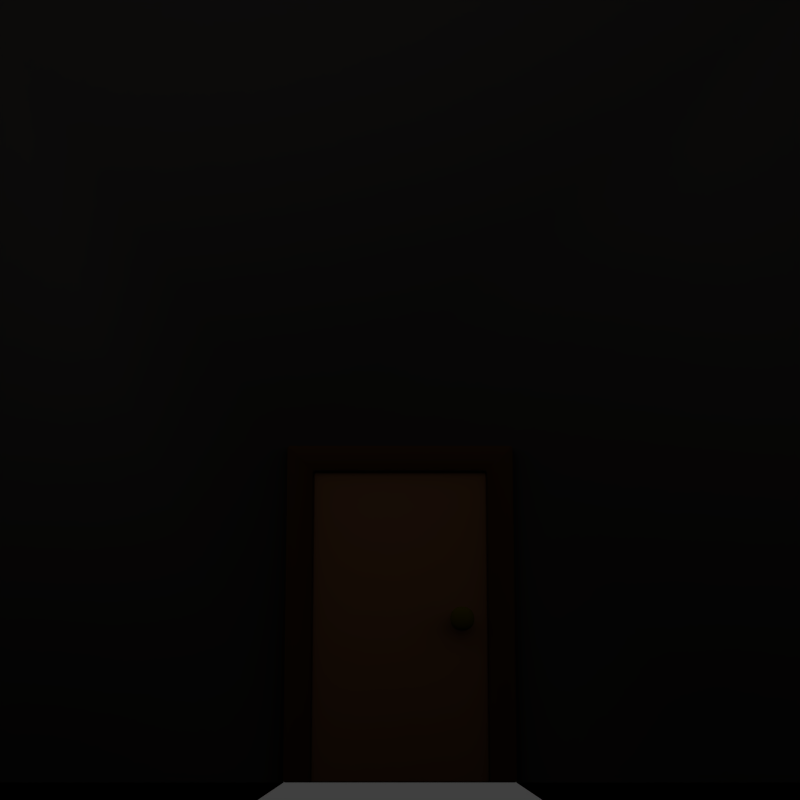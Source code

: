 # Source: render_door.blend  (saved by Blender 2.69.0; exported with 4.5.12 LTS)
import bpy
from mathutils import Matrix  # noqa: F401  (used for matrix-valued properties, if any)

bpy.ops.wm.read_factory_settings(use_empty=True)
scene = bpy.context.scene
scene.name = 'Scene'

# ---- collections
col_collection_1 = bpy.data.collections.new('Collection 1'); scene.collection.children.link(col_collection_1)

# ---- materials (node trees are filled in below, after node groups)
mat_material_005 = bpy.data.materials.new('Material.005')
mat_material_005.alpha_threshold = 0.0
mat_material_005.use_transparent_shadow = False
mat_material_005.diffuse_color = (0.08353, 0.07589, 0.07154, 1.0)
mat_material_005.roughness = 0.5
mat_material_005.specular_intensity = 0.2
mat_material_004 = bpy.data.materials.new('Material.004')
mat_material_004.alpha_threshold = 0.0
mat_material_004.use_transparent_shadow = False
mat_material_004.diffuse_color = (0.08353, 0.07589, 0.07154, 1.0)
mat_material_004.roughness = 0.5
mat_material_004.specular_intensity = 0.2
mat_material_004.line_color = (0.0, 0.0, 0.0, 1.0)
mat_dark = bpy.data.materials.new('Dark')
mat_dark.alpha_threshold = 0.0
mat_dark.use_transparent_shadow = False
mat_dark.diffuse_color = (0.006538, 0.008297, 0.0106, 1.0)
mat_dark.roughness = 0.5
mat_dark.line_color = (0.0, 0.0, 0.0, 1.0)
mat_material_001 = bpy.data.materials.new('Material.001')
mat_material_001.alpha_threshold = 0.0
mat_material_001.use_transparent_shadow = False
mat_material_001.diffuse_color = (0.08353, 0.03804, 0.01535, 1.0)
mat_material_001.roughness = 0.5
mat_material_001.specular_intensity = 0.2
mat_material_001.line_color = (0.0, 0.0, 0.0, 1.0)
mat_material_002 = bpy.data.materials.new('Material.002')
mat_material_002.alpha_threshold = 0.0
mat_material_002.use_transparent_shadow = False
mat_material_002.diffuse_color = (0.2266, 0.1084, 0.04951, 1.0)
mat_material_002.roughness = 0.5
mat_material_002.specular_intensity = 0.2
mat_material_002.line_color = (0.0, 0.0, 0.0, 1.0)
mat_material_003 = bpy.data.materials.new('Material.003')
mat_material_003.alpha_threshold = 0.0
mat_material_003.use_transparent_shadow = False
mat_material_003.preview_render_type = 'SHADERBALL'
mat_material_003.diffuse_color = (0.1107, 0.0864, 0.0, 1.0)
mat_material_003.roughness = 0.5
mat_material_003.specular_intensity = 1.0
mat_material_003.line_color = (0.0, 0.0, 0.0, 1.0)
mat_material = bpy.data.materials.new('Material')
mat_material.alpha_threshold = 0.0
mat_material.use_transparent_shadow = False
mat_material.diffuse_color = (0.01467, 0.01467, 0.01467, 1.0)
mat_material.roughness = 0.5
mat_material.specular_intensity = 0.0
mat_material.line_color = (0.0, 0.0, 0.0, 1.0)

# ---- material node trees

# ---- world
world_world = bpy.data.worlds.new('World'); scene.world = world_world
world_world.color = (0.05088, 0.05088, 0.05088)
world_world.use_sun_shadow = False
world_world.sun_shadow_jitter_overblur = 0.0
world_world.cycles.sampling_method = 'MANUAL'
world_world.cycles.sample_map_resolution = 256
world_world.light_settings.ao_factor = 0.8
world_world.light_settings.distance = 1000.0

# ---- cameras
cam_camera = bpy.data.cameras.new('Camera')
cam_camera.clip_end = 100.0
cam_camera.lens = 70.0
cam_camera.sensor_width = 32.0
cam_camera.sensor_height = 18.0
cam_camera.ortho_scale = 7.314
cam_camera.dof.focus_distance = 0.0
cam_camera.dof.aperture_fstop = 128.0

# ---- lights
light_lamp = bpy.data.lights.new('Lamp', 'POINT')
light_lamp.transmission_factor = 0.0
light_lamp.cutoff_distance = 30.0
light_lamp.energy = 110.0
light_lamp.shadow_buffer_clip_start = 1.001
light_lamp.shadow_soft_size = 0.1
light_lamp.shadow_maximum_resolution = 0.006
light_lamp.use_absolute_resolution = True
light_lamp.cycles.use_multiple_importance_sampling = False

# ---- meshes
me_cube_004 = bpy.data.meshes.new('Cube.004')
me_cube_004.from_pydata([(5.861, 0.0276, 10.51), (-5.861, 0.0276, 10.51), (-5.861, -0.0276, 10.51), (5.861, -0.0276, 10.51), (5.861, -0.0276, -3.025), (5.861, 0.0276, -3.025), (-5.861, 0.0276, -3.025), (-5.861, -0.0276, -3.025), (-1.3, -0.0276, 0.0), (-1.3, 0.0276, 0.0), (1.3, 0.0276, 0.0), (1.3, -0.0276, 0.0), (1.3, -0.0276, 3.8), (-1.3, -0.0276, 3.8), (-1.3, 0.0276, 3.8), (1.3, 0.0276, 3.8)], [], [(9, 8, 7, 6), (12, 11, 4, 3), (11, 10, 5, 4), (15, 14, 1, 0), (8, 13, 2, 7), (13, 8, 9, 14), (14, 9, 6, 1), (10, 15, 0, 5), (15, 10, 11, 12), (13, 12, 3, 2), (12, 13, 14, 15), (3, 0, 1, 2), (0, 3, 4, 5), (2, 1, 6, 7)])
me_cube_004.polygons.foreach_set('use_smooth', [True] * 14)
me_cube_004.materials.append(mat_material_005)
me_cube_004.use_remesh_preserve_volume = False
me_cube_004.use_remesh_preserve_attributes = False
me_cube_004.use_mirror_vertex_groups = False
me_cube_004.update()
me_cube_003 = bpy.data.meshes.new('Cube.003')
me_cube_003.from_pydata([(5.861, 0.0276, 10.51), (-5.861, 0.0276, 10.51), (-5.861, -0.0276, 10.51), (5.861, -0.0276, 10.51), (5.861, -0.0276, -3.025), (5.861, 0.0276, -3.025), (-5.861, 0.0276, -3.025), (-5.861, -0.0276, -3.025), (-1.3, -0.0276, 0.0), (-1.3, 0.0276, 0.0), (1.3, 0.0276, 0.0), (1.3, -0.0276, 0.0), (1.3, -0.0276, 3.8), (-1.3, -0.0276, 3.8), (-1.3, 0.0276, 3.8), (1.3, 0.0276, 3.8)], [], [(9, 8, 7, 6), (12, 11, 4, 3), (11, 10, 5, 4), (15, 14, 1, 0), (8, 13, 2, 7), (13, 8, 9, 14), (14, 9, 6, 1), (10, 15, 0, 5), (15, 10, 11, 12), (13, 12, 3, 2), (12, 13, 14, 15), (3, 0, 1, 2), (0, 3, 4, 5), (2, 1, 6, 7)])
me_cube_003.polygons.foreach_set('use_smooth', [True] * 14)
me_cube_003.materials.append(mat_material_004)
me_cube_003.use_remesh_preserve_volume = False
me_cube_003.use_remesh_preserve_attributes = False
me_cube_003.use_mirror_vertex_groups = False
me_cube_003.update()
me_plane = bpy.data.meshes.new('Plane')
me_plane.from_pydata([(1.38, 0.2, 4.396), (-1.38, 0.2, 4.396), (1.38, 0.2, 0.0), (-1.38, 0.2, 0.0)], [], [(1, 0, 2, 3)])
me_plane.materials.append(mat_dark)
me_plane.use_remesh_preserve_volume = False
me_plane.use_remesh_preserve_attributes = False
me_plane.use_mirror_vertex_groups = False
me_plane.update()
me_cube_001 = bpy.data.meshes.new('Cube.001')
me_cube_001.from_pydata([(-1.0, -0.15, 0.0), (-1.0, 0.15, 0.0), (1.0, 0.15, 0.0), (1.0, -0.15, 0.0), (-1.0, -0.15, 3.5), (-1.0, 0.15, 3.5), (1.0, 0.15, 3.5), (1.0, -0.15, 3.5), (-1.3, -0.15, 0.0), (-1.3, 0.15, 0.0), (1.3, 0.15, 0.0), (1.3, -0.15, 0.0), (1.3, -0.15, 3.8), (-1.3, -0.15, 3.8), (-1.3, 0.15, 3.8), (1.3, 0.15, 3.8)], [], [(1, 0, 8, 9), (3, 2, 10, 11), (7, 3, 11, 12), (6, 5, 14, 15), (5, 1, 9, 14), (13, 14, 9, 8), (4, 7, 12, 13), (0, 4, 13, 8), (15, 12, 11, 10), (2, 6, 15, 10), (12, 15, 14, 13), (0, 1, 5, 4), (5, 6, 7, 4), (3, 7, 6, 2)])
me_cube_001.polygons.foreach_set('use_smooth', [True] * 14)
me_cube_001.materials.append(mat_material_001)
me_cube_001.use_remesh_preserve_volume = False
me_cube_001.use_remesh_preserve_attributes = False
me_cube_001.use_mirror_vertex_groups = False
me_cube_001.update()
me_cube = bpy.data.meshes.new('Cube')
me_cube.from_pydata([(0.0, -0.1, 0.0), (0.0, 0.1, 0.0), (2.0, 0.1, 0.0), (2.0, -0.1, 0.0), (0.0, -0.1, 3.5), (0.0, 0.1, 3.5), (2.0, 0.1, 3.5), (2.0, -0.1, 3.5)], [], [(4, 5, 1, 0), (5, 6, 2, 1), (6, 7, 3, 2), (7, 4, 0, 3), (0, 1, 2, 3), (7, 6, 5, 4)])
me_cube.polygons.foreach_set('use_smooth', [True] * 6)
me_cube.materials.append(mat_material_002)
me_cube.use_remesh_preserve_volume = False
me_cube.use_remesh_preserve_attributes = False
me_cube.use_mirror_vertex_groups = False
me_cube.update()
me_cube_002 = bpy.data.meshes.new('Cube.002')
me_cube_002.from_pydata([(-0.16, -0.256, 0.0), (0.0, -0.144, 0.0), (0.16, -0.256, 0.0), (0.0, -0.368, 0.0), (0.0, -0.256, -0.16), (0.0, -0.256, 0.16), (-0.12, -0.34, 0.0), (-0.12, -0.256, 0.12), (-0.12, -0.172, 0.0), (-0.12, -0.256, -0.12), (0.0, -0.172, 0.12), (0.12, -0.172, 0.0), (0.0, -0.172, -0.12), (0.12, -0.256, 0.12), (0.12, -0.34, 0.0), (0.12, -0.256, -0.12), (0.0, -0.34, 0.12), (0.0, -0.34, -0.12), (-0.09238, -0.3206, -0.09238), (-0.09238, -0.1913, -0.09238), (0.09238, -0.1913, -0.09238), (0.09238, -0.3206, -0.09238), (-0.09238, -0.3206, 0.09238), (-0.09238, -0.1913, 0.09238), (0.09238, -0.1913, 0.09238), (0.09238, -0.3206, 0.09238), (9.861e-09, 0.0, -0.064), (-0.04525, 0.0, -0.04525), (-0.064, 0.0, -1.195e-08), (-0.04525, 0.0, 0.04525), (1.368e-08, 0.0, 0.064), (0.04525, 0.0, 0.04525), (0.064, 0.0, -1.195e-08), (0.04525, 0.0, -0.04525), (9.861e-09, -0.256, -0.064), (-0.04525, -0.256, -0.04525), (-0.064, -0.256, -1.195e-08), (-0.04525, -0.256, 0.04525), (1.368e-08, -0.256, 0.064), (0.04525, -0.256, 0.04525), (0.064, -0.256, -1.195e-08), (0.04525, -0.256, -0.04525)], [], [(0, 6, 22, 7), (0, 7, 23, 8), (0, 8, 19, 9), (0, 9, 18, 6), (1, 8, 23, 10), (1, 10, 24, 11), (1, 11, 20, 12), (1, 12, 19, 8), (2, 11, 24, 13), (2, 13, 25, 14), (2, 14, 21, 15), (2, 15, 20, 11), (3, 14, 25, 16), (3, 16, 22, 6), (3, 6, 18, 17), (3, 17, 21, 14), (4, 17, 18, 9), (4, 9, 19, 12), (4, 12, 20, 15), (4, 15, 21, 17), (5, 16, 25, 13), (5, 13, 24, 10), (5, 10, 23, 7), (5, 7, 22, 16), (33, 26, 34, 41), (32, 33, 41, 40), (31, 32, 40, 39), (30, 31, 39, 38), (29, 30, 38, 37), (28, 29, 37, 36), (27, 28, 36, 35), (26, 27, 35, 34)])
me_cube_002.polygons.foreach_set('use_smooth', [True] * 32)
me_cube_002.materials.append(mat_material_003)
me_cube_002.use_remesh_preserve_volume = False
me_cube_002.use_remesh_preserve_attributes = False
me_cube_002.use_mirror_vertex_groups = False
me_cube_002.update()
me_cube_016 = bpy.data.meshes.new('Cube.016')
me_cube_016.from_pydata([(-100.0, -100.0, -1.0), (-100.0, 100.0, -1.0), (100.0, 100.0, -1.0), (100.0, -100.0, -1.0), (-100.0, -100.0, 1.0), (-100.0, 100.0, 1.0), (100.0, 100.0, 1.0), (100.0, -100.0, 1.0), (-80.0, 100.0, 1.0), (-60.0, 100.0, 1.0), (-40.0, 100.0, 1.0), (-20.0, 100.0, 1.0), (0.0, 100.0, 1.0), (20.0, 100.0, 1.0), (40.0, 100.0, 1.0), (60.0, 100.0, 1.0), (80.0, 100.0, 1.0), (80.0, 100.0, -1.0), (60.0, 100.0, -1.0), (40.0, 100.0, -1.0), (20.0, 100.0, -1.0), (0.0, 100.0, -1.0), (-20.0, 100.0, -1.0), (-40.0, 100.0, -1.0), (-60.0, 100.0, -1.0), (-80.0, 100.0, -1.0), (80.0, -100.0, 1.0), (60.0, -100.0, 1.0), (40.0, -100.0, 1.0), (20.0, -100.0, 1.0), (0.0, -100.0, 1.0), (-20.0, -100.0, 1.0), (-40.0, -100.0, 1.0), (-60.0, -100.0, 1.0), (-80.0, -100.0, 1.0), (-80.0, -100.0, -1.0), (-60.0, -100.0, -1.0), (-40.0, -100.0, -1.0), (-20.0, -100.0, -1.0), (0.0, -100.0, -1.0), (20.0, -100.0, -1.0), (40.0, -100.0, -1.0), (60.0, -100.0, -1.0), (80.0, -100.0, -1.0), (-100.0, -80.0, 1.0), (-100.0, -60.0, 1.0), (-100.0, -40.0, 1.0), (-100.0, -20.0, 1.0), (-100.0, 0.0, 1.0), (-100.0, 20.0, 1.0), (-100.0, 40.0, 1.0), (-100.0, 60.0, 1.0), (-100.0, 80.0, 1.0), (-100.0, 80.0, -1.0), (-100.0, 60.0, -1.0), (-100.0, 40.0, -1.0), (-100.0, 20.0, -1.0), (-100.0, 0.0, -1.0), (-100.0, -20.0, -1.0), (-100.0, -40.0, -1.0), (-100.0, -60.0, -1.0), (-100.0, -80.0, -1.0), (100.0, 80.0, 1.0), (100.0, 60.0, 1.0), (100.0, 40.0, 1.0), (100.0, 20.0, 1.0), (100.0, 0.0, 1.0), (100.0, -20.0, 1.0), (100.0, -40.0, 1.0), (100.0, -60.0, 1.0), (100.0, -80.0, 1.0), (100.0, -80.0, -1.0), (100.0, -60.0, -1.0), (100.0, -40.0, -1.0), (100.0, -20.0, -1.0), (100.0, 0.0, -1.0), (100.0, 20.0, -1.0), (100.0, 40.0, -1.0), (100.0, 60.0, -1.0), (100.0, 80.0, -1.0), (-80.0, 80.0, -1.0), (-80.0, 60.0, -1.0), (-80.0, 40.0, -1.0), (-80.0, 20.0, -1.0), (-80.0, 0.0, -1.0), (-80.0, -20.0, -1.0), (-80.0, -40.0, -1.0), (-80.0, -60.0, -1.0), (-80.0, -80.0, -1.0), (-60.0, 80.0, -1.0), (-60.0, 60.0, -1.0), (-60.0, 40.0, -1.0), (-60.0, 20.0, -1.0), (-60.0, 0.0, -1.0), (-60.0, -20.0, -1.0), (-60.0, -40.0, -1.0), (-60.0, -60.0, -1.0), (-60.0, -80.0, -1.0), (-40.0, 80.0, -1.0), (-40.0, 60.0, -1.0), (-40.0, 40.0, -1.0), (-40.0, 20.0, -1.0), (-40.0, 0.0, -1.0), (-40.0, -20.0, -1.0), (-40.0, -40.0, -1.0), (-40.0, -60.0, -1.0), (-40.0, -80.0, -1.0), (-20.0, 80.0, -1.0), (-20.0, 60.0, -1.0), (-20.0, 40.0, -1.0), (-20.0, 20.0, -1.0), (-20.0, 0.0, -1.0), (-20.0, -20.0, -1.0), (-20.0, -40.0, -1.0), (-20.0, -60.0, -1.0), (-20.0, -80.0, -1.0), (0.0, 80.0, -1.0), (0.0, 60.0, -1.0), (0.0, 40.0, -1.0), (0.0, 20.0, -1.0), (0.0, 0.0, -1.0), (0.0, -20.0, -1.0), (0.0, -40.0, -1.0), (0.0, -60.0, -1.0), (0.0, -80.0, -1.0), (20.0, 80.0, -1.0), (20.0, 60.0, -1.0), (20.0, 40.0, -1.0), (20.0, 20.0, -1.0), (20.0, 0.0, -1.0), (20.0, -20.0, -1.0), (20.0, -40.0, -1.0), (20.0, -60.0, -1.0), (20.0, -80.0, -1.0), (40.0, 80.0, -1.0), (40.0, 60.0, -1.0), (40.0, 40.0, -1.0), (40.0, 20.0, -1.0), (40.0, 0.0, -1.0), (40.0, -20.0, -1.0), (40.0, -40.0, -1.0), (40.0, -60.0, -1.0), (40.0, -80.0, -1.0), (60.0, 80.0, -1.0), (60.0, 60.0, -1.0), (60.0, 40.0, -1.0), (60.0, 20.0, -1.0), (60.0, 0.0, -1.0), (60.0, -20.0, -1.0), (60.0, -40.0, -1.0), (60.0, -60.0, -1.0), (60.0, -80.0, -1.0), (80.0, 80.0, -1.0), (80.0, 60.0, -1.0), (80.0, 40.0, -1.0), (80.0, 20.0, -1.0), (80.0, 0.0, -1.0), (80.0, -20.0, -1.0), (80.0, -40.0, -1.0), (80.0, -60.0, -1.0), (80.0, -80.0, -1.0), (80.0, 80.0, 1.0), (80.0, 60.0, 1.0), (80.0, 40.0, 1.0), (80.0, 20.0, 1.0), (80.0, 0.0, 1.0), (80.0, -20.0, 1.0), (80.0, -40.0, 1.0), (80.0, -60.0, 1.0), (80.0, -80.0, 1.0), (60.0, 80.0, 1.0), (60.0, 60.0, 1.0), (60.0, 40.0, 1.0), (60.0, 20.0, 1.0), (60.0, 0.0, 1.0), (60.0, -20.0, 1.0), (60.0, -40.0, 1.0), (60.0, -60.0, 1.0), (60.0, -80.0, 1.0), (40.0, 80.0, 1.0), (40.0, 60.0, 1.0), (40.0, 40.0, 1.0), (40.0, 20.0, 1.0), (40.0, 0.0, 1.0), (40.0, -20.0, 1.0), (40.0, -40.0, 1.0), (40.0, -60.0, 1.0), (40.0, -80.0, 1.0), (20.0, 80.0, 1.0), (20.0, 60.0, 1.0), (20.0, 40.0, 1.0), (20.0, 20.0, 1.0), (20.0, 0.0, 1.0), (20.0, -20.0, 1.0), (20.0, -40.0, 1.0), (20.0, -60.0, 1.0), (20.0, -80.0, 1.0), (0.0, 80.0, 1.0), (0.0, 60.0, 1.0), (0.0, 40.0, 1.0), (0.0, 20.0, 1.0), (0.0, 0.0, 1.0), (0.0, -20.0, 1.0), (0.0, -40.0, 1.0), (0.0, -60.0, 1.0), (0.0, -80.0, 1.0), (-20.0, 80.0, 1.0), (-20.0, 60.0, 1.0), (-20.0, 40.0, 1.0), (-20.0, 20.0, 1.0), (-20.0, 0.0, 1.0), (-20.0, -20.0, 1.0), (-20.0, -40.0, 1.0), (-20.0, -60.0, 1.0), (-20.0, -80.0, 1.0), (-40.0, 80.0, 1.0), (-40.0, 60.0, 1.0), (-40.0, 40.0, 1.0), (-40.0, 20.0, 1.0), (-40.0, 0.0, 1.0), (-40.0, -20.0, 1.0), (-40.0, -40.0, 1.0), (-40.0, -60.0, 1.0), (-40.0, -80.0, 1.0), (-60.0, 80.0, 1.0), (-60.0, 60.0, 1.0), (-60.0, 40.0, 1.0), (-60.0, 20.0, 1.0), (-60.0, 0.0, 1.0), (-60.0, -20.0, 1.0), (-60.0, -40.0, 1.0), (-60.0, -60.0, 1.0), (-60.0, -80.0, 1.0), (-80.0, 80.0, 1.0), (-80.0, 60.0, 1.0), (-80.0, 40.0, 1.0), (-80.0, 20.0, 1.0), (-80.0, 0.0, 1.0), (-80.0, -20.0, 1.0), (-80.0, -40.0, 1.0), (-80.0, -60.0, 1.0), (-80.0, -80.0, 1.0)], [], [(52, 5, 1, 53), (16, 6, 2, 17), (70, 7, 3, 71), (34, 4, 0, 35), (152, 17, 2, 79), (233, 8, 5, 52), (5, 8, 25, 1), (8, 9, 24, 25), (9, 10, 23, 24), (10, 11, 22, 23), (11, 12, 21, 22), (12, 13, 20, 21), (13, 14, 19, 20), (14, 15, 18, 19), (15, 16, 17, 18), (7, 26, 43, 3), (26, 27, 42, 43), (27, 28, 41, 42), (28, 29, 40, 41), (29, 30, 39, 40), (30, 31, 38, 39), (31, 32, 37, 38), (32, 33, 36, 37), (33, 34, 35, 36), (53, 1, 25, 80), (80, 25, 24, 89), (89, 24, 23, 98), (98, 23, 22, 107), (107, 22, 21, 116), (116, 21, 20, 125), (125, 20, 19, 134), (134, 19, 18, 143), (143, 18, 17, 152), (62, 6, 16, 161), (161, 16, 15, 170), (170, 15, 14, 179), (179, 14, 13, 188), (188, 13, 12, 197), (197, 12, 11, 206), (206, 11, 10, 215), (215, 10, 9, 224), (224, 9, 8, 233), (4, 44, 61, 0), (44, 45, 60, 61), (45, 46, 59, 60), (46, 47, 58, 59), (47, 48, 57, 58), (48, 49, 56, 57), (49, 50, 55, 56), (50, 51, 54, 55), (51, 52, 53, 54), (6, 62, 79, 2), (62, 63, 78, 79), (63, 64, 77, 78), (64, 65, 76, 77), (65, 66, 75, 76), (66, 67, 74, 75), (67, 68, 73, 74), (68, 69, 72, 73), (69, 70, 71, 72), (43, 160, 71, 3), (160, 159, 72, 71), (159, 158, 73, 72), (158, 157, 74, 73), (157, 156, 75, 74), (156, 155, 76, 75), (155, 154, 77, 76), (154, 153, 78, 77), (153, 152, 79, 78), (34, 241, 44, 4), (241, 240, 45, 44), (240, 239, 46, 45), (239, 238, 47, 46), (238, 237, 48, 47), (237, 236, 49, 48), (236, 235, 50, 49), (235, 234, 51, 50), (234, 233, 52, 51), (0, 61, 88, 35), (61, 60, 87, 88), (60, 59, 86, 87), (59, 58, 85, 86), (58, 57, 84, 85), (57, 56, 83, 84), (56, 55, 82, 83), (55, 54, 81, 82), (54, 53, 80, 81), (35, 88, 97, 36), (88, 87, 96, 97), (87, 86, 95, 96), (86, 85, 94, 95), (85, 84, 93, 94), (84, 83, 92, 93), (83, 82, 91, 92), (82, 81, 90, 91), (81, 80, 89, 90), (36, 97, 106, 37), (97, 96, 105, 106), (96, 95, 104, 105), (95, 94, 103, 104), (94, 93, 102, 103), (93, 92, 101, 102), (92, 91, 100, 101), (91, 90, 99, 100), (90, 89, 98, 99), (37, 106, 115, 38), (106, 105, 114, 115), (105, 104, 113, 114), (104, 103, 112, 113), (103, 102, 111, 112), (102, 101, 110, 111), (101, 100, 109, 110), (100, 99, 108, 109), (99, 98, 107, 108), (38, 115, 124, 39), (115, 114, 123, 124), (114, 113, 122, 123), (113, 112, 121, 122), (112, 111, 120, 121), (111, 110, 119, 120), (110, 109, 118, 119), (109, 108, 117, 118), (108, 107, 116, 117), (39, 124, 133, 40), (124, 123, 132, 133), (123, 122, 131, 132), (122, 121, 130, 131), (121, 120, 129, 130), (120, 119, 128, 129), (119, 118, 127, 128), (118, 117, 126, 127), (117, 116, 125, 126), (40, 133, 142, 41), (133, 132, 141, 142), (132, 131, 140, 141), (131, 130, 139, 140), (130, 129, 138, 139), (129, 128, 137, 138), (128, 127, 136, 137), (127, 126, 135, 136), (126, 125, 134, 135), (41, 142, 151, 42), (142, 141, 150, 151), (141, 140, 149, 150), (140, 139, 148, 149), (139, 138, 147, 148), (138, 137, 146, 147), (137, 136, 145, 146), (136, 135, 144, 145), (135, 134, 143, 144), (42, 151, 160, 43), (151, 150, 159, 160), (150, 149, 158, 159), (149, 148, 157, 158), (148, 147, 156, 157), (147, 146, 155, 156), (146, 145, 154, 155), (145, 144, 153, 154), (144, 143, 152, 153), (7, 70, 169, 26), (70, 69, 168, 169), (69, 68, 167, 168), (68, 67, 166, 167), (67, 66, 165, 166), (66, 65, 164, 165), (65, 64, 163, 164), (64, 63, 162, 163), (63, 62, 161, 162), (26, 169, 178, 27), (169, 168, 177, 178), (168, 167, 176, 177), (167, 166, 175, 176), (166, 165, 174, 175), (165, 164, 173, 174), (164, 163, 172, 173), (163, 162, 171, 172), (162, 161, 170, 171), (27, 178, 187, 28), (178, 177, 186, 187), (177, 176, 185, 186), (176, 175, 184, 185), (175, 174, 183, 184), (174, 173, 182, 183), (173, 172, 181, 182), (172, 171, 180, 181), (171, 170, 179, 180), (28, 187, 196, 29), (187, 186, 195, 196), (186, 185, 194, 195), (185, 184, 193, 194), (184, 183, 192, 193), (183, 182, 191, 192), (182, 181, 190, 191), (181, 180, 189, 190), (180, 179, 188, 189), (29, 196, 205, 30), (196, 195, 204, 205), (195, 194, 203, 204), (194, 193, 202, 203), (193, 192, 201, 202), (192, 191, 200, 201), (191, 190, 199, 200), (190, 189, 198, 199), (189, 188, 197, 198), (30, 205, 214, 31), (205, 204, 213, 214), (204, 203, 212, 213), (203, 202, 211, 212), (202, 201, 210, 211), (201, 200, 209, 210), (200, 199, 208, 209), (199, 198, 207, 208), (198, 197, 206, 207), (31, 214, 223, 32), (214, 213, 222, 223), (213, 212, 221, 222), (212, 211, 220, 221), (211, 210, 219, 220), (210, 209, 218, 219), (209, 208, 217, 218), (208, 207, 216, 217), (207, 206, 215, 216), (32, 223, 232, 33), (223, 222, 231, 232), (222, 221, 230, 231), (221, 220, 229, 230), (220, 219, 228, 229), (219, 218, 227, 228), (218, 217, 226, 227), (217, 216, 225, 226), (216, 215, 224, 225), (33, 232, 241, 34), (232, 231, 240, 241), (231, 230, 239, 240), (230, 229, 238, 239), (229, 228, 237, 238), (228, 227, 236, 237), (227, 226, 235, 236), (226, 225, 234, 235), (225, 224, 233, 234)])
me_cube_016.materials.append(mat_material)
me_cube_016.use_remesh_preserve_volume = False
me_cube_016.use_remesh_preserve_attributes = False
me_cube_016.use_mirror_vertex_groups = False
me_cube_016.update()

# ---- objects
ob_cube_004 = bpy.data.objects.new('Cube.004', me_cube_004)
ob_cube_003 = bpy.data.objects.new('Cube.003', me_cube_003)
ob_plane = bpy.data.objects.new('Plane', me_plane)
ob_cube_001 = bpy.data.objects.new('Cube.001', me_cube_001)
ob_cube = bpy.data.objects.new('Cube', me_cube)
ob_cube_002 = bpy.data.objects.new('Cube.002', me_cube_002)
ob_cube_013 = bpy.data.objects.new('Cube.013', me_cube_016)
ob_lamp = bpy.data.objects.new('Lamp', light_lamp)
ob_camera = bpy.data.objects.new('Camera', cam_camera)

# ---- transforms, parenting, visibility, modifiers, constraints
ob_cube_004.location = (0.0, 0.0, 0.0)
ob_cube_004.rotation_euler = (0.0, 0.0, 3.142)
ob_cube_004.scale = (1.0, 0.3327, 1.0)
ob_cube_004.lineart.crease_threshold = 0.0
ob_cube_003.location = (0.0, 0.0, 0.0)
ob_cube_003.rotation_euler = (0.0, 0.0, 3.142)
ob_cube_003.lineart.crease_threshold = 0.0
ob_plane.location = (0.0, 4.0, 0.0)
ob_plane.lineart.crease_threshold = 0.0
ob_cube_001.location = (0.0, 0.0, 0.0)
ob_cube_001.lineart.crease_threshold = 0.0
_m = ob_cube_001.modifiers.new('Bevel', 'BEVEL')
_m.width = 0.02
_m.width_pct = 0.02
_m.limit_method = 'NONE'
_m.spread = 0.0
ob_cube.parent = ob_cube_001
ob_cube.location = (-1.0, 0.0, 0.0)
ob_cube.lineart.crease_threshold = 0.0
_m = ob_cube.modifiers.new('Bevel', 'BEVEL')
_m.width = 0.02
_m.width_pct = 0.02
_m.limit_method = 'NONE'
_m.spread = 0.0
ob_cube_002.parent = ob_cube
ob_cube_002.matrix_parent_inverse = Matrix(((1.0, 0.0, 0.0, 1.0), (0.0, 1.0, 0.0, 0.0), (0.0, 0.0, 1.0, 0.0), (0.0, 0.0, 0.0, 1.0)))
ob_cube_002.location = (0.7, 0.0, 1.8)
ob_cube_002.lineart.crease_threshold = 0.0
_m = ob_cube_002.modifiers.new('Mirror', 'MIRROR')
_m.use_axis = (False, True, False)
_m = ob_cube_002.modifiers.new('Subsurf', 'SUBSURF')
_m.uv_smooth = 'PRESERVE_CORNERS'
_m.quality = 2
_m.levels = 2
_m.show_only_control_edges = False
ob_cube_013.location = (0.0, 0.0, -1.0)
ob_cube_013.lineart.crease_threshold = 0.0
ob_lamp.location = (-9.09, -13.47, 20.09)
ob_lamp.rotation_euler = (0.6503, 0.05522, 1.866)
ob_lamp.lock_rotations_4d = False
ob_lamp.empty_display_type = 'ARROWS'
ob_lamp.color = (0.0, 0.0, 0.0, 0.0)
ob_lamp.lineart.crease_threshold = 0.0
ob_camera.location = (0.0, -20.0, 0.0)
ob_camera.rotation_euler = (1.786, 1.696e-16, 2.643e-16)
ob_camera.lock_rotations_4d = False
ob_camera.empty_display_type = 'ARROWS'
ob_camera.color = (0.0, 0.0, 0.0, 0.0)
ob_camera.display_type = 'WIRE'
ob_camera.lineart.crease_threshold = 0.0

# ---- collection membership
col_collection_1.objects.link(ob_cube_004)
col_collection_1.objects.link(ob_cube_003)
col_collection_1.objects.link(ob_plane)
col_collection_1.objects.link(ob_cube_001)
col_collection_1.objects.link(ob_cube)
col_collection_1.objects.link(ob_cube_002)
col_collection_1.objects.link(ob_cube_013)
col_collection_1.objects.link(ob_lamp)
col_collection_1.objects.link(ob_camera)

# ---- scene / render settings (as saved in the file)
scene.camera = ob_camera
scene.frame_start = 0; scene.frame_end = 7; scene.frame_set(0)
scene.render.engine = 'BLENDER_EEVEE_NEXT'
scene.render.image_settings.compression = 90
scene.render.resolution_x = 2560
scene.render.resolution_y = 2560
scene.render.resolution_percentage = 10
scene.render.dither_intensity = 0.0
scene.render.film_transparent = True
scene.cycles.use_denoising = False
scene.cycles.samples = 10
scene.cycles.sampling_pattern = 'TABULATED_SOBOL'
scene.cycles.light_sampling_threshold = 0.0
scene.cycles.use_adaptive_sampling = False
scene.cycles.use_light_tree = False
scene.cycles.blur_glossy = 0.0
scene.cycles.volume_bounces = 1
scene.cycles.pixel_filter_type = 'GAUSSIAN'
scene.cycles.sample_clamp_indirect = 0.0
scene.view_settings.view_transform = 'Standard'
bpy.context.view_layer.update()
